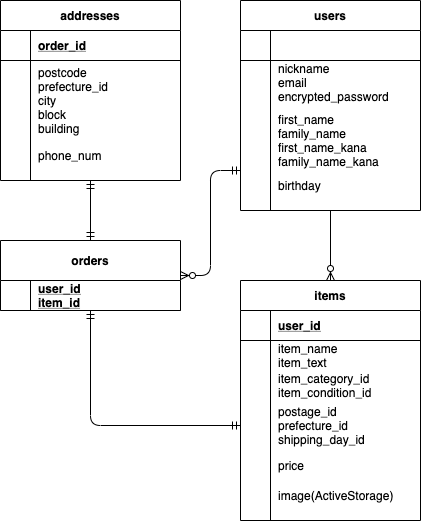

The diagram above was exported from draw.io. Its source (the exported page's mxGraphModel, read from the mxfile embedded in the PNG):
<mxGraphModel dx="605" dy="526" grid="1" gridSize="10" guides="1" tooltips="1" connect="1" arrows="1" fold="1" page="1" pageScale="1" pageWidth="827" pageHeight="1169" math="0" shadow="0">
  <root>
    <mxCell id="0" />
    <mxCell id="1" parent="0" />
    <mxCell id="54" value="" style="fontSize=12;html=1;endArrow=ERzeroToMany;endFill=1;entryX=0.5;entryY=0;entryDx=0;entryDy=0;exitX=0.5;exitY=1;exitDx=0;exitDy=0;" parent="1" source="2" target="28" edge="1">
      <mxGeometry width="100" height="100" relative="1" as="geometry">
        <mxPoint x="360" y="420" as="sourcePoint" />
        <mxPoint x="460" y="320" as="targetPoint" />
      </mxGeometry>
    </mxCell>
    <mxCell id="15" value="addresses" style="shape=table;startSize=30;container=1;collapsible=1;childLayout=tableLayout;fixedRows=1;rowLines=0;fontStyle=1;align=center;resizeLast=1;" parent="1" vertex="1">
      <mxGeometry x="40" y="120" width="180" height="180" as="geometry" />
    </mxCell>
    <mxCell id="16" value="" style="shape=partialRectangle;collapsible=0;dropTarget=0;pointerEvents=0;fillColor=none;top=0;left=0;bottom=1;right=0;points=[[0,0.5],[1,0.5]];portConstraint=eastwest;" parent="15" vertex="1">
      <mxGeometry y="30" width="180" height="30" as="geometry" />
    </mxCell>
    <mxCell id="17" value="" style="shape=partialRectangle;connectable=0;fillColor=none;top=0;left=0;bottom=0;right=0;fontStyle=1;overflow=hidden;" parent="16" vertex="1">
      <mxGeometry width="30" height="30" as="geometry" />
    </mxCell>
    <mxCell id="18" value="order_id" style="shape=partialRectangle;connectable=0;fillColor=none;top=0;left=0;bottom=0;right=0;align=left;spacingLeft=6;fontStyle=5;overflow=hidden;" parent="16" vertex="1">
      <mxGeometry x="30" width="150" height="30" as="geometry" />
    </mxCell>
    <mxCell id="19" value="" style="shape=partialRectangle;collapsible=0;dropTarget=0;pointerEvents=0;fillColor=none;top=0;left=0;bottom=0;right=0;points=[[0,0.5],[1,0.5]];portConstraint=eastwest;" parent="15" vertex="1">
      <mxGeometry y="60" width="180" height="80" as="geometry" />
    </mxCell>
    <mxCell id="20" value="" style="shape=partialRectangle;connectable=0;fillColor=none;top=0;left=0;bottom=0;right=0;editable=1;overflow=hidden;" parent="19" vertex="1">
      <mxGeometry width="30" height="80" as="geometry" />
    </mxCell>
    <mxCell id="21" value="postcode&#10;prefecture_id&#10;city&#10;block&#10;building" style="shape=partialRectangle;connectable=0;fillColor=none;top=0;left=0;bottom=0;right=0;align=left;spacingLeft=6;overflow=hidden;" parent="19" vertex="1">
      <mxGeometry x="30" width="150" height="80" as="geometry" />
    </mxCell>
    <mxCell id="22" value="" style="shape=partialRectangle;collapsible=0;dropTarget=0;pointerEvents=0;fillColor=none;top=0;left=0;bottom=0;right=0;points=[[0,0.5],[1,0.5]];portConstraint=eastwest;" parent="15" vertex="1">
      <mxGeometry y="140" width="180" height="30" as="geometry" />
    </mxCell>
    <mxCell id="23" value="" style="shape=partialRectangle;connectable=0;fillColor=none;top=0;left=0;bottom=0;right=0;editable=1;overflow=hidden;" parent="22" vertex="1">
      <mxGeometry width="30" height="30" as="geometry" />
    </mxCell>
    <mxCell id="24" value="phone_num" style="shape=partialRectangle;connectable=0;fillColor=none;top=0;left=0;bottom=0;right=0;align=left;spacingLeft=6;overflow=hidden;" parent="22" vertex="1">
      <mxGeometry x="30" width="150" height="30" as="geometry" />
    </mxCell>
    <mxCell id="2" value="users" style="shape=table;startSize=30;container=1;collapsible=1;childLayout=tableLayout;fixedRows=1;rowLines=0;fontStyle=1;align=center;resizeLast=1;" parent="1" vertex="1">
      <mxGeometry x="280" y="120" width="180" height="210" as="geometry" />
    </mxCell>
    <mxCell id="3" value="" style="shape=partialRectangle;collapsible=0;dropTarget=0;pointerEvents=0;fillColor=none;top=0;left=0;bottom=1;right=0;points=[[0,0.5],[1,0.5]];portConstraint=eastwest;" parent="2" vertex="1">
      <mxGeometry y="30" width="180" height="30" as="geometry" />
    </mxCell>
    <mxCell id="4" value="" style="shape=partialRectangle;connectable=0;fillColor=none;top=0;left=0;bottom=0;right=0;fontStyle=1;overflow=hidden;" parent="3" vertex="1">
      <mxGeometry width="30" height="30" as="geometry" />
    </mxCell>
    <mxCell id="5" value="" style="shape=partialRectangle;connectable=0;fillColor=none;top=0;left=0;bottom=0;right=0;align=left;spacingLeft=6;fontStyle=5;overflow=hidden;" parent="3" vertex="1">
      <mxGeometry x="30" width="150" height="30" as="geometry" />
    </mxCell>
    <mxCell id="6" value="" style="shape=partialRectangle;collapsible=0;dropTarget=0;pointerEvents=0;fillColor=none;top=0;left=0;bottom=0;right=0;points=[[0,0.5],[1,0.5]];portConstraint=eastwest;" parent="2" vertex="1">
      <mxGeometry y="60" width="180" height="50" as="geometry" />
    </mxCell>
    <mxCell id="7" value="" style="shape=partialRectangle;connectable=0;fillColor=none;top=0;left=0;bottom=0;right=0;editable=1;overflow=hidden;" parent="6" vertex="1">
      <mxGeometry width="30" height="50" as="geometry" />
    </mxCell>
    <mxCell id="8" value="nickname&#10;email&#10;encrypted_password&#10;" style="shape=partialRectangle;connectable=0;fillColor=none;top=0;left=0;bottom=0;right=0;align=left;spacingLeft=6;overflow=hidden;" parent="6" vertex="1">
      <mxGeometry x="30" width="150" height="50" as="geometry" />
    </mxCell>
    <mxCell id="9" value="" style="shape=partialRectangle;collapsible=0;dropTarget=0;pointerEvents=0;fillColor=none;top=0;left=0;bottom=0;right=0;points=[[0,0.5],[1,0.5]];portConstraint=eastwest;" parent="2" vertex="1">
      <mxGeometry y="110" width="180" height="60" as="geometry" />
    </mxCell>
    <mxCell id="10" value="" style="shape=partialRectangle;connectable=0;fillColor=none;top=0;left=0;bottom=0;right=0;editable=1;overflow=hidden;" parent="9" vertex="1">
      <mxGeometry width="30" height="60" as="geometry" />
    </mxCell>
    <mxCell id="11" value="first_name&#10;family_name&#10;first_name_kana&#10;family_name_kana" style="shape=partialRectangle;connectable=0;fillColor=none;top=0;left=0;bottom=0;right=0;align=left;spacingLeft=6;overflow=hidden;" parent="9" vertex="1">
      <mxGeometry x="30" width="150" height="60" as="geometry" />
    </mxCell>
    <mxCell id="12" value="" style="shape=partialRectangle;collapsible=0;dropTarget=0;pointerEvents=0;fillColor=none;top=0;left=0;bottom=0;right=0;points=[[0,0.5],[1,0.5]];portConstraint=eastwest;" parent="2" vertex="1">
      <mxGeometry y="170" width="180" height="30" as="geometry" />
    </mxCell>
    <mxCell id="13" value="" style="shape=partialRectangle;connectable=0;fillColor=none;top=0;left=0;bottom=0;right=0;editable=1;overflow=hidden;" parent="12" vertex="1">
      <mxGeometry width="30" height="30" as="geometry" />
    </mxCell>
    <mxCell id="14" value="birthday" style="shape=partialRectangle;connectable=0;fillColor=none;top=0;left=0;bottom=0;right=0;align=left;spacingLeft=6;overflow=hidden;" parent="12" vertex="1">
      <mxGeometry x="30" width="150" height="30" as="geometry" />
    </mxCell>
    <mxCell id="28" value="items" style="shape=table;startSize=30;container=1;collapsible=1;childLayout=tableLayout;fixedRows=1;rowLines=0;fontStyle=1;align=center;resizeLast=1;" parent="1" vertex="1">
      <mxGeometry x="280" y="400" width="180" height="240" as="geometry" />
    </mxCell>
    <mxCell id="29" value="" style="shape=partialRectangle;collapsible=0;dropTarget=0;pointerEvents=0;fillColor=none;top=0;left=0;bottom=1;right=0;points=[[0,0.5],[1,0.5]];portConstraint=eastwest;" parent="28" vertex="1">
      <mxGeometry y="30" width="180" height="30" as="geometry" />
    </mxCell>
    <mxCell id="30" value="" style="shape=partialRectangle;connectable=0;fillColor=none;top=0;left=0;bottom=0;right=0;fontStyle=1;overflow=hidden;" parent="29" vertex="1">
      <mxGeometry width="30" height="30" as="geometry" />
    </mxCell>
    <mxCell id="31" value="user_id" style="shape=partialRectangle;connectable=0;fillColor=none;top=0;left=0;bottom=0;right=0;align=left;spacingLeft=6;fontStyle=5;overflow=hidden;" parent="29" vertex="1">
      <mxGeometry x="30" width="150" height="30" as="geometry" />
    </mxCell>
    <mxCell id="32" value="" style="shape=partialRectangle;collapsible=0;dropTarget=0;pointerEvents=0;fillColor=none;top=0;left=0;bottom=0;right=0;points=[[0,0.5],[1,0.5]];portConstraint=eastwest;" parent="28" vertex="1">
      <mxGeometry y="60" width="180" height="30" as="geometry" />
    </mxCell>
    <mxCell id="33" value="" style="shape=partialRectangle;connectable=0;fillColor=none;top=0;left=0;bottom=0;right=0;editable=1;overflow=hidden;" parent="32" vertex="1">
      <mxGeometry width="30" height="30" as="geometry" />
    </mxCell>
    <mxCell id="34" value="item_name&#10;item_text" style="shape=partialRectangle;connectable=0;fillColor=none;top=0;left=0;bottom=0;right=0;align=left;spacingLeft=6;overflow=hidden;" parent="32" vertex="1">
      <mxGeometry x="30" width="150" height="30" as="geometry" />
    </mxCell>
    <mxCell id="35" value="" style="shape=partialRectangle;collapsible=0;dropTarget=0;pointerEvents=0;fillColor=none;top=0;left=0;bottom=0;right=0;points=[[0,0.5],[1,0.5]];portConstraint=eastwest;" parent="28" vertex="1">
      <mxGeometry y="90" width="180" height="30" as="geometry" />
    </mxCell>
    <mxCell id="36" value="" style="shape=partialRectangle;connectable=0;fillColor=none;top=0;left=0;bottom=0;right=0;editable=1;overflow=hidden;" parent="35" vertex="1">
      <mxGeometry width="30" height="30" as="geometry" />
    </mxCell>
    <mxCell id="37" value="item_category_id&#10;item_condition_id&#10;" style="shape=partialRectangle;connectable=0;fillColor=none;top=0;left=0;bottom=0;right=0;align=left;spacingLeft=6;overflow=hidden;" parent="35" vertex="1">
      <mxGeometry x="30" width="150" height="30" as="geometry" />
    </mxCell>
    <mxCell id="38" value="" style="shape=partialRectangle;collapsible=0;dropTarget=0;pointerEvents=0;fillColor=none;top=0;left=0;bottom=0;right=0;points=[[0,0.5],[1,0.5]];portConstraint=eastwest;" parent="28" vertex="1">
      <mxGeometry y="120" width="180" height="50" as="geometry" />
    </mxCell>
    <mxCell id="39" value="" style="shape=partialRectangle;connectable=0;fillColor=none;top=0;left=0;bottom=0;right=0;editable=1;overflow=hidden;" parent="38" vertex="1">
      <mxGeometry width="30" height="50" as="geometry" />
    </mxCell>
    <mxCell id="40" value="postage_id&#10;prefecture_id&#10;shipping_day_id" style="shape=partialRectangle;connectable=0;fillColor=none;top=0;left=0;bottom=0;right=0;align=left;spacingLeft=6;overflow=hidden;" parent="38" vertex="1">
      <mxGeometry x="30" width="150" height="50" as="geometry" />
    </mxCell>
    <mxCell id="51" value="" style="shape=partialRectangle;collapsible=0;dropTarget=0;pointerEvents=0;fillColor=none;top=0;left=0;bottom=0;right=0;points=[[0,0.5],[1,0.5]];portConstraint=eastwest;" parent="28" vertex="1">
      <mxGeometry y="170" width="180" height="30" as="geometry" />
    </mxCell>
    <mxCell id="52" value="" style="shape=partialRectangle;connectable=0;fillColor=none;top=0;left=0;bottom=0;right=0;editable=1;overflow=hidden;" parent="51" vertex="1">
      <mxGeometry width="30" height="30" as="geometry" />
    </mxCell>
    <mxCell id="53" value="price" style="shape=partialRectangle;connectable=0;fillColor=none;top=0;left=0;bottom=0;right=0;align=left;spacingLeft=6;overflow=hidden;" parent="51" vertex="1">
      <mxGeometry x="30" width="150" height="30" as="geometry" />
    </mxCell>
    <mxCell id="100" value="" style="shape=partialRectangle;collapsible=0;dropTarget=0;pointerEvents=0;fillColor=none;top=0;left=0;bottom=0;right=0;points=[[0,0.5],[1,0.5]];portConstraint=eastwest;" parent="28" vertex="1">
      <mxGeometry y="200" width="180" height="30" as="geometry" />
    </mxCell>
    <mxCell id="101" value="" style="shape=partialRectangle;connectable=0;fillColor=none;top=0;left=0;bottom=0;right=0;editable=1;overflow=hidden;" parent="100" vertex="1">
      <mxGeometry width="30" height="30" as="geometry" />
    </mxCell>
    <mxCell id="102" value="image(ActiveStorage)" style="shape=partialRectangle;connectable=0;fillColor=none;top=0;left=0;bottom=0;right=0;align=left;spacingLeft=6;overflow=hidden;" parent="100" vertex="1">
      <mxGeometry x="30" width="150" height="30" as="geometry" />
    </mxCell>
    <mxCell id="61" value="orders" style="shape=table;startSize=40;container=1;collapsible=1;childLayout=tableLayout;fixedRows=1;rowLines=0;fontStyle=1;align=center;resizeLast=1;" parent="1" vertex="1">
      <mxGeometry x="40" y="360" width="180" height="70" as="geometry" />
    </mxCell>
    <mxCell id="62" value="" style="shape=partialRectangle;collapsible=0;dropTarget=0;pointerEvents=0;fillColor=none;top=0;left=0;bottom=1;right=0;points=[[0,0.5],[1,0.5]];portConstraint=eastwest;" parent="61" vertex="1">
      <mxGeometry y="40" width="180" height="30" as="geometry" />
    </mxCell>
    <mxCell id="63" value="" style="shape=partialRectangle;connectable=0;fillColor=none;top=0;left=0;bottom=0;right=0;fontStyle=1;overflow=hidden;" parent="62" vertex="1">
      <mxGeometry width="30" height="30" as="geometry" />
    </mxCell>
    <mxCell id="64" value="user_id&#10;item_id" style="shape=partialRectangle;connectable=0;fillColor=none;top=0;left=0;bottom=0;right=0;align=left;spacingLeft=6;fontStyle=5;overflow=hidden;" parent="62" vertex="1">
      <mxGeometry x="30" width="150" height="30" as="geometry" />
    </mxCell>
    <mxCell id="108" value="" style="fontSize=12;html=1;endArrow=ERmandOne;startArrow=ERmandOne;exitX=0.5;exitY=0;exitDx=0;exitDy=0;entryX=0.5;entryY=1;entryDx=0;entryDy=0;" parent="1" source="61" target="15" edge="1">
      <mxGeometry width="100" height="100" relative="1" as="geometry">
        <mxPoint x="40" y="400" as="sourcePoint" />
        <mxPoint x="140" y="300" as="targetPoint" />
      </mxGeometry>
    </mxCell>
    <mxCell id="109" value="" style="edgeStyle=orthogonalEdgeStyle;fontSize=12;html=1;endArrow=ERzeroToMany;startArrow=ERmandOne;entryX=1;entryY=0.5;entryDx=0;entryDy=0;" parent="1" target="61" edge="1">
      <mxGeometry width="100" height="100" relative="1" as="geometry">
        <mxPoint x="280" y="290" as="sourcePoint" />
        <mxPoint x="280" y="300" as="targetPoint" />
      </mxGeometry>
    </mxCell>
    <mxCell id="111" value="" style="edgeStyle=orthogonalEdgeStyle;fontSize=12;html=1;endArrow=ERmandOne;startArrow=ERmandOne;exitX=0;exitY=0.5;exitDx=0;exitDy=0;" parent="1" source="38" edge="1">
      <mxGeometry width="100" height="100" relative="1" as="geometry">
        <mxPoint x="30" y="530" as="sourcePoint" />
        <mxPoint x="130" y="430" as="targetPoint" />
      </mxGeometry>
    </mxCell>
  </root>
</mxGraphModel>